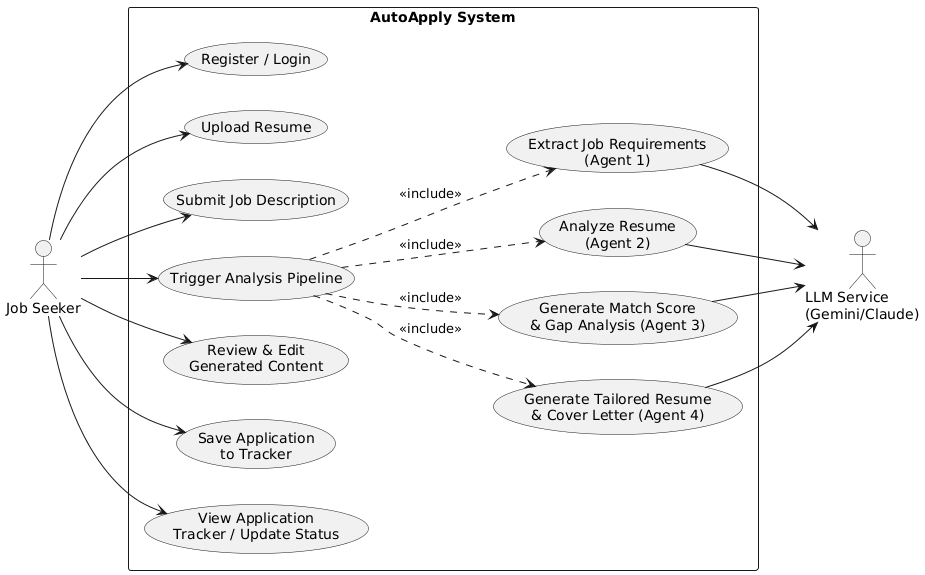

The diagram above was rendered by PlantUML. Its source (embedded in the PNG):
@startuml
left to right direction
skinparam packageStyle rectangle

actor "Job Seeker" as User
actor "LLM Service\n(Gemini/Claude)" as LLM

rectangle "AutoApply System" {
  usecase "Register / Login" as UC1
  usecase "Upload Resume" as UC2
  usecase "Submit Job Description" as UC3
  usecase "Trigger Analysis Pipeline" as UC4
  usecase "Extract Job Requirements\n(Agent 1)" as UC5
  usecase "Analyze Resume\n(Agent 2)" as UC6
  usecase "Generate Match Score\n& Gap Analysis (Agent 3)" as UC7
  usecase "Generate Tailored Resume\n& Cover Letter (Agent 4)" as UC8
  usecase "Review & Edit\nGenerated Content" as UC9
  usecase "Save Application\nto Tracker" as UC10
  usecase "View Application\nTracker / Update Status" as UC11
}

User --> UC1
User --> UC2
User --> UC3
User --> UC4
User --> UC9
User --> UC10
User --> UC11

UC4 ..> UC5 : <<include>>
UC4 ..> UC6 : <<include>>
UC4 ..> UC7 : <<include>>
UC4 ..> UC8 : <<include>>

UC5 --> LLM
UC6 --> LLM
UC7 --> LLM
UC8 --> LLM
@enduml